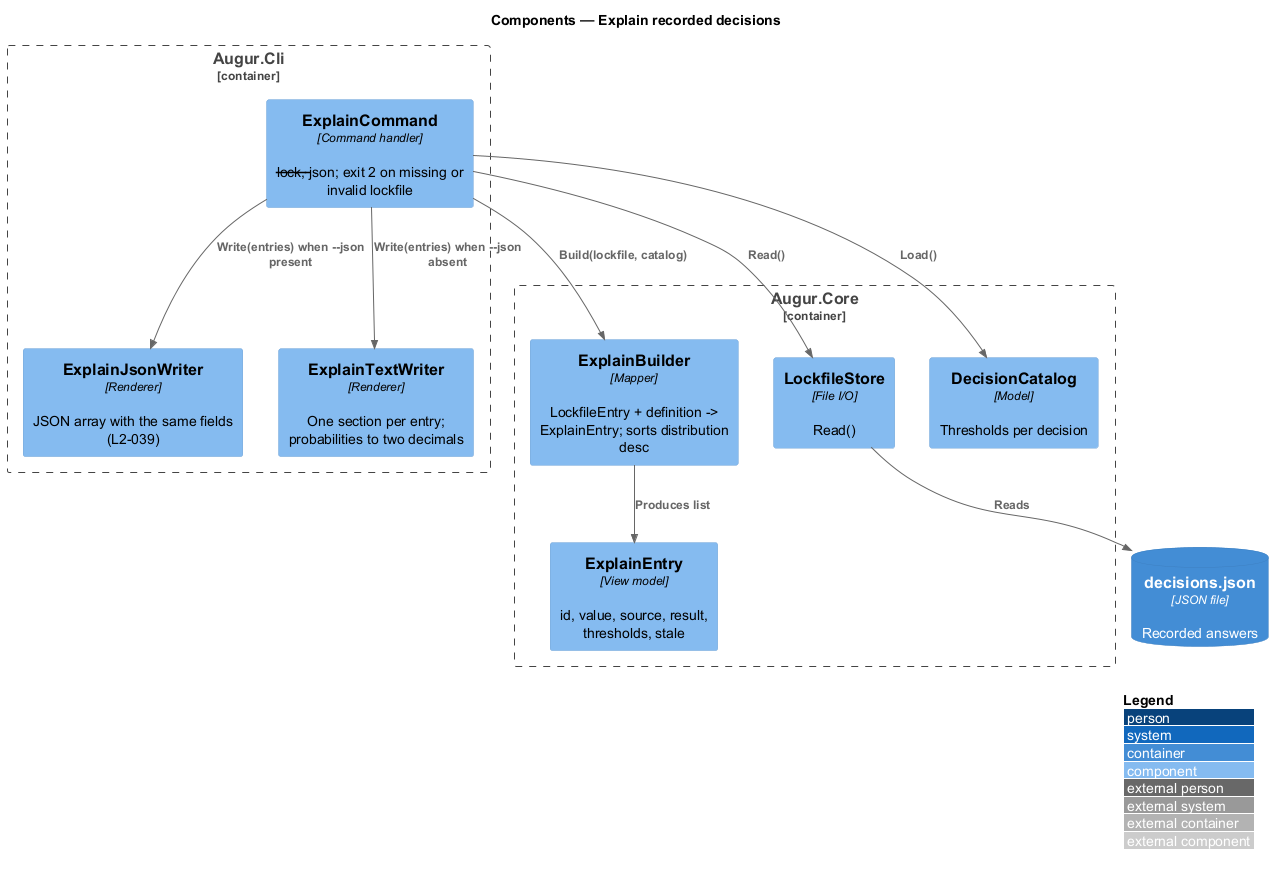

The diagram above was rendered by PlantUML. Its source (embedded in the PNG):
@startuml
!include <C4/C4_Component>
LAYOUT_WITH_LEGEND()
title Components — Explain recorded decisions

Container_Boundary(cli, "Augur.Cli") {
  Component(cmd, "ExplainCommand", "Command handler", "--lock, --json; exit 2 on missing or invalid lockfile")
  Component(text, "ExplainTextWriter", "Renderer", "One section per entry; probabilities to two decimals")
  Component(json, "ExplainJsonWriter", "Renderer", "JSON array with the same fields (L2-039)")
}
Container_Boundary(core, "Augur.Core") {
  Component(store, "LockfileStore", "File I/O", "Read()")
  Component(catalog, "DecisionCatalog", "Model", "Thresholds per decision")
  Component(builder, "ExplainBuilder", "Mapper", "LockfileEntry + definition -> ExplainEntry; sorts distribution desc")
  Component(entry, "ExplainEntry", "View model", "id, value, source, result, thresholds, stale")
}
ContainerDb(lock, "decisions.json", "JSON file", "Recorded answers")

Rel(cmd, store, "Read()")
Rel(store, lock, "Reads")
Rel(cmd, catalog, "Load()")
Rel(cmd, builder, "Build(lockfile, catalog)")
Rel(builder, entry, "Produces list")
Rel(cmd, text, "Write(entries) when --json absent")
Rel(cmd, json, "Write(entries) when --json present")
@enduml